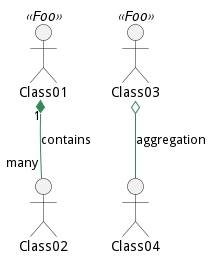

The diagram above was rendered by PlantUML. Its source (embedded in the PNG):
@startuml
skinparam class {
	BackgroundColor PaleGreen
	ArrowColor SeaGreen
	BorderColor SpringGreen
	BackgroundColor<<Foo>> Wheat
	BorderColor<<Foo>> Tomato
}
skinparam stereotypeCBackgroundColor YellowGreen
skinparam stereotypeCBackgroundColor<< Foo >> DimGray
Class01 <<Foo>>
Class03 <<Foo>>
Class01 "1" *-- "many" Class02 : contains
Class03 o-- Class04 : aggregation
@enduml